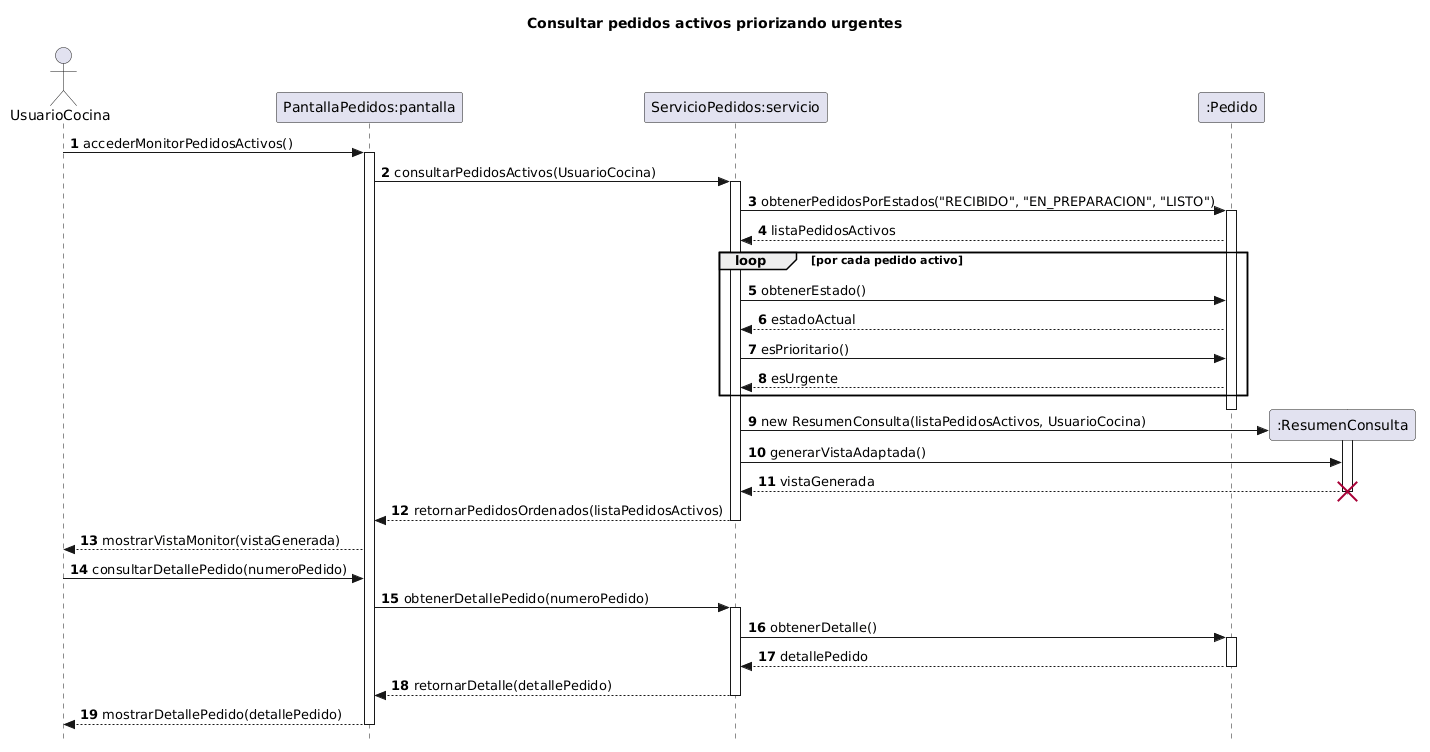

The diagram above was rendered by PlantUML. Its source (embedded in the PNG):
@startuml
title Consultar pedidos activos priorizando urgentes

autonumber
skinparam style strictuml
hide footbox

actor UsuarioCocina
participant "PantallaPedidos:pantalla" as pantalla
participant "ServicioPedidos:servicio" as servicio
participant ":Pedido" as pedido
participant ":ResumenConsulta" as resumen

UsuarioCocina -> pantalla : accederMonitorPedidosActivos()
activate pantalla

pantalla -> servicio : consultarPedidosActivos(UsuarioCocina)
activate servicio

servicio -> pedido : obtenerPedidosPorEstados("RECIBIDO", "EN_PREPARACION", "LISTO")
activate pedido

pedido --> servicio : listaPedidosActivos

loop por cada pedido activo
    servicio -> pedido : obtenerEstado()
    pedido --> servicio : estadoActual
    servicio -> pedido : esPrioritario()
    pedido --> servicio : esUrgente
end

deactivate pedido

create resumen
servicio -> resumen : new ResumenConsulta(listaPedidosActivos, UsuarioCocina)
activate resumen

servicio -> resumen : generarVistaAdaptada()
resumen --> servicio : vistaGenerada
deactivate resumen
destroy resumen

servicio --> pantalla : retornarPedidosOrdenados(listaPedidosActivos)
deactivate servicio

pantalla --> UsuarioCocina : mostrarVistaMonitor(vistaGenerada)

UsuarioCocina -> pantalla : consultarDetallePedido(numeroPedido)
pantalla -> servicio : obtenerDetallePedido(numeroPedido)
activate servicio

servicio -> pedido : obtenerDetalle()
activate pedido

pedido --> servicio : detallePedido
deactivate pedido

servicio --> pantalla : retornarDetalle(detallePedido)
deactivate servicio

pantalla --> UsuarioCocina : mostrarDetallePedido(detallePedido)
deactivate pantalla
@enduml